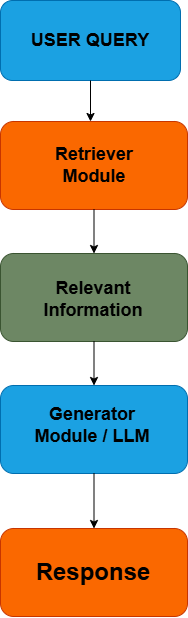

The diagram above was exported from draw.io. Its source (the exported page's mxGraphModel, read from the mxfile embedded in the PNG):
<mxGraphModel dx="1310" dy="1602" grid="1" gridSize="11" guides="1" tooltips="1" connect="1" arrows="1" fold="1" page="1" pageScale="1" pageWidth="1100" pageHeight="850" background="none" math="0" shadow="0">
  <root>
    <mxCell id="0" />
    <mxCell id="1" parent="0" />
    <mxCell id="Ljtm_r1aAg2acZyRFI0N-1" value="" style="rounded=1;whiteSpace=wrap;html=1;fillColor=#1ba1e2;fontColor=#ffffff;strokeColor=#006EAF;" parent="1" vertex="1">
      <mxGeometry x="418" y="-33" width="180" height="80" as="geometry" />
    </mxCell>
    <mxCell id="Ljtm_r1aAg2acZyRFI0N-2" value="&lt;font style=&quot;font-size: 18px;&quot;&gt;&lt;b&gt;USER QUERY&lt;/b&gt;&lt;/font&gt;" style="text;html=1;whiteSpace=wrap;strokeColor=none;fillColor=none;align=center;verticalAlign=middle;rounded=0;" parent="1" vertex="1">
      <mxGeometry x="443.88" y="-4" width="128.25" height="22" as="geometry" />
    </mxCell>
    <mxCell id="Ljtm_r1aAg2acZyRFI0N-3" value="" style="endArrow=classic;html=1;rounded=0;exitX=0.5;exitY=1;exitDx=0;exitDy=0;" parent="1" source="Ljtm_r1aAg2acZyRFI0N-1" edge="1">
      <mxGeometry width="50" height="50" relative="1" as="geometry">
        <mxPoint x="517" y="110" as="sourcePoint" />
        <mxPoint x="508" y="88" as="targetPoint" />
      </mxGeometry>
    </mxCell>
    <mxCell id="Ljtm_r1aAg2acZyRFI0N-4" value="" style="rounded=1;whiteSpace=wrap;html=1;labelBackgroundColor=light-dark(default, #8d2a2a);fillColor=#fa6800;fontColor=#000000;strokeColor=#C73500;" parent="1" vertex="1">
      <mxGeometry x="418" y="88" width="187" height="88" as="geometry" />
    </mxCell>
    <mxCell id="Ljtm_r1aAg2acZyRFI0N-5" value="&lt;font style=&quot;font-size: 18px;&quot;&gt;&lt;b&gt;Retriever Module&lt;/b&gt;&lt;/font&gt;" style="text;html=1;whiteSpace=wrap;strokeColor=none;fillColor=none;align=center;verticalAlign=middle;rounded=0;" parent="1" vertex="1">
      <mxGeometry x="437.5" y="100.5" width="148" height="63" as="geometry" />
    </mxCell>
    <mxCell id="Ljtm_r1aAg2acZyRFI0N-6" value="" style="endArrow=classic;html=1;rounded=0;exitX=0.5;exitY=1;exitDx=0;exitDy=0;entryX=0.5;entryY=0;entryDx=0;entryDy=0;" parent="1" source="Ljtm_r1aAg2acZyRFI0N-4" target="Ljtm_r1aAg2acZyRFI0N-7" edge="1">
      <mxGeometry width="50" height="50" relative="1" as="geometry">
        <mxPoint x="451" y="380" as="sourcePoint" />
        <mxPoint x="511" y="220" as="targetPoint" />
      </mxGeometry>
    </mxCell>
    <mxCell id="Ljtm_r1aAg2acZyRFI0N-7" value="" style="rounded=1;whiteSpace=wrap;html=1;fillColor=#6d8764;fontColor=#ffffff;strokeColor=#3A5431;" parent="1" vertex="1">
      <mxGeometry x="418" y="220" width="187" height="88" as="geometry" />
    </mxCell>
    <mxCell id="Ljtm_r1aAg2acZyRFI0N-8" value="&lt;font style=&quot;font-size: 18px;&quot;&gt;&lt;b&gt;Relevant Information&lt;/b&gt;&lt;/font&gt;" style="text;html=1;whiteSpace=wrap;strokeColor=none;fillColor=none;align=center;verticalAlign=middle;rounded=0;" parent="1" vertex="1">
      <mxGeometry x="448.5" y="223" width="126" height="85" as="geometry" />
    </mxCell>
    <mxCell id="Ljtm_r1aAg2acZyRFI0N-9" value="" style="rounded=1;whiteSpace=wrap;html=1;fillColor=#1ba1e2;fontColor=#ffffff;strokeColor=#006EAF;" parent="1" vertex="1">
      <mxGeometry x="418" y="352" width="187" height="88" as="geometry" />
    </mxCell>
    <mxCell id="Ljtm_r1aAg2acZyRFI0N-10" value="" style="endArrow=classic;html=1;rounded=0;entryX=0.5;entryY=0;entryDx=0;entryDy=0;exitX=0.5;exitY=1;exitDx=0;exitDy=0;" parent="1" source="Ljtm_r1aAg2acZyRFI0N-8" target="Ljtm_r1aAg2acZyRFI0N-9" edge="1">
      <mxGeometry width="50" height="50" relative="1" as="geometry">
        <mxPoint x="451" y="369" as="sourcePoint" />
        <mxPoint x="501" y="319" as="targetPoint" />
      </mxGeometry>
    </mxCell>
    <mxCell id="Ljtm_r1aAg2acZyRFI0N-11" value="&lt;font style=&quot;font-size: 18px;&quot;&gt;&lt;b&gt;Generator Module / LLM&lt;/b&gt;&lt;/font&gt;" style="text;html=1;whiteSpace=wrap;strokeColor=none;fillColor=none;align=center;verticalAlign=middle;rounded=0;" parent="1" vertex="1">
      <mxGeometry x="443.88" y="359" width="132" height="66" as="geometry" />
    </mxCell>
    <mxCell id="Ljtm_r1aAg2acZyRFI0N-12" value="" style="rounded=1;whiteSpace=wrap;html=1;fillColor=#fa6800;fontColor=#000000;strokeColor=#C73500;" parent="1" vertex="1">
      <mxGeometry x="418" y="495" width="187" height="88" as="geometry" />
    </mxCell>
    <mxCell id="Ljtm_r1aAg2acZyRFI0N-13" value="" style="endArrow=classic;html=1;rounded=0;entryX=0.5;entryY=0;entryDx=0;entryDy=0;exitX=0.5;exitY=1;exitDx=0;exitDy=0;" parent="1" source="Ljtm_r1aAg2acZyRFI0N-9" target="Ljtm_r1aAg2acZyRFI0N-12" edge="1">
      <mxGeometry width="50" height="50" relative="1" as="geometry">
        <mxPoint x="451" y="369" as="sourcePoint" />
        <mxPoint x="501" y="319" as="targetPoint" />
      </mxGeometry>
    </mxCell>
    <mxCell id="Ljtm_r1aAg2acZyRFI0N-14" value="&lt;b&gt;&lt;font style=&quot;font-size: 24px;&quot;&gt;Response&lt;/font&gt;&lt;/b&gt;" style="text;html=1;whiteSpace=wrap;strokeColor=none;fillColor=none;align=center;verticalAlign=middle;rounded=0;" parent="1" vertex="1">
      <mxGeometry x="481.5" y="524" width="60" height="30" as="geometry" />
    </mxCell>
  </root>
</mxGraphModel>